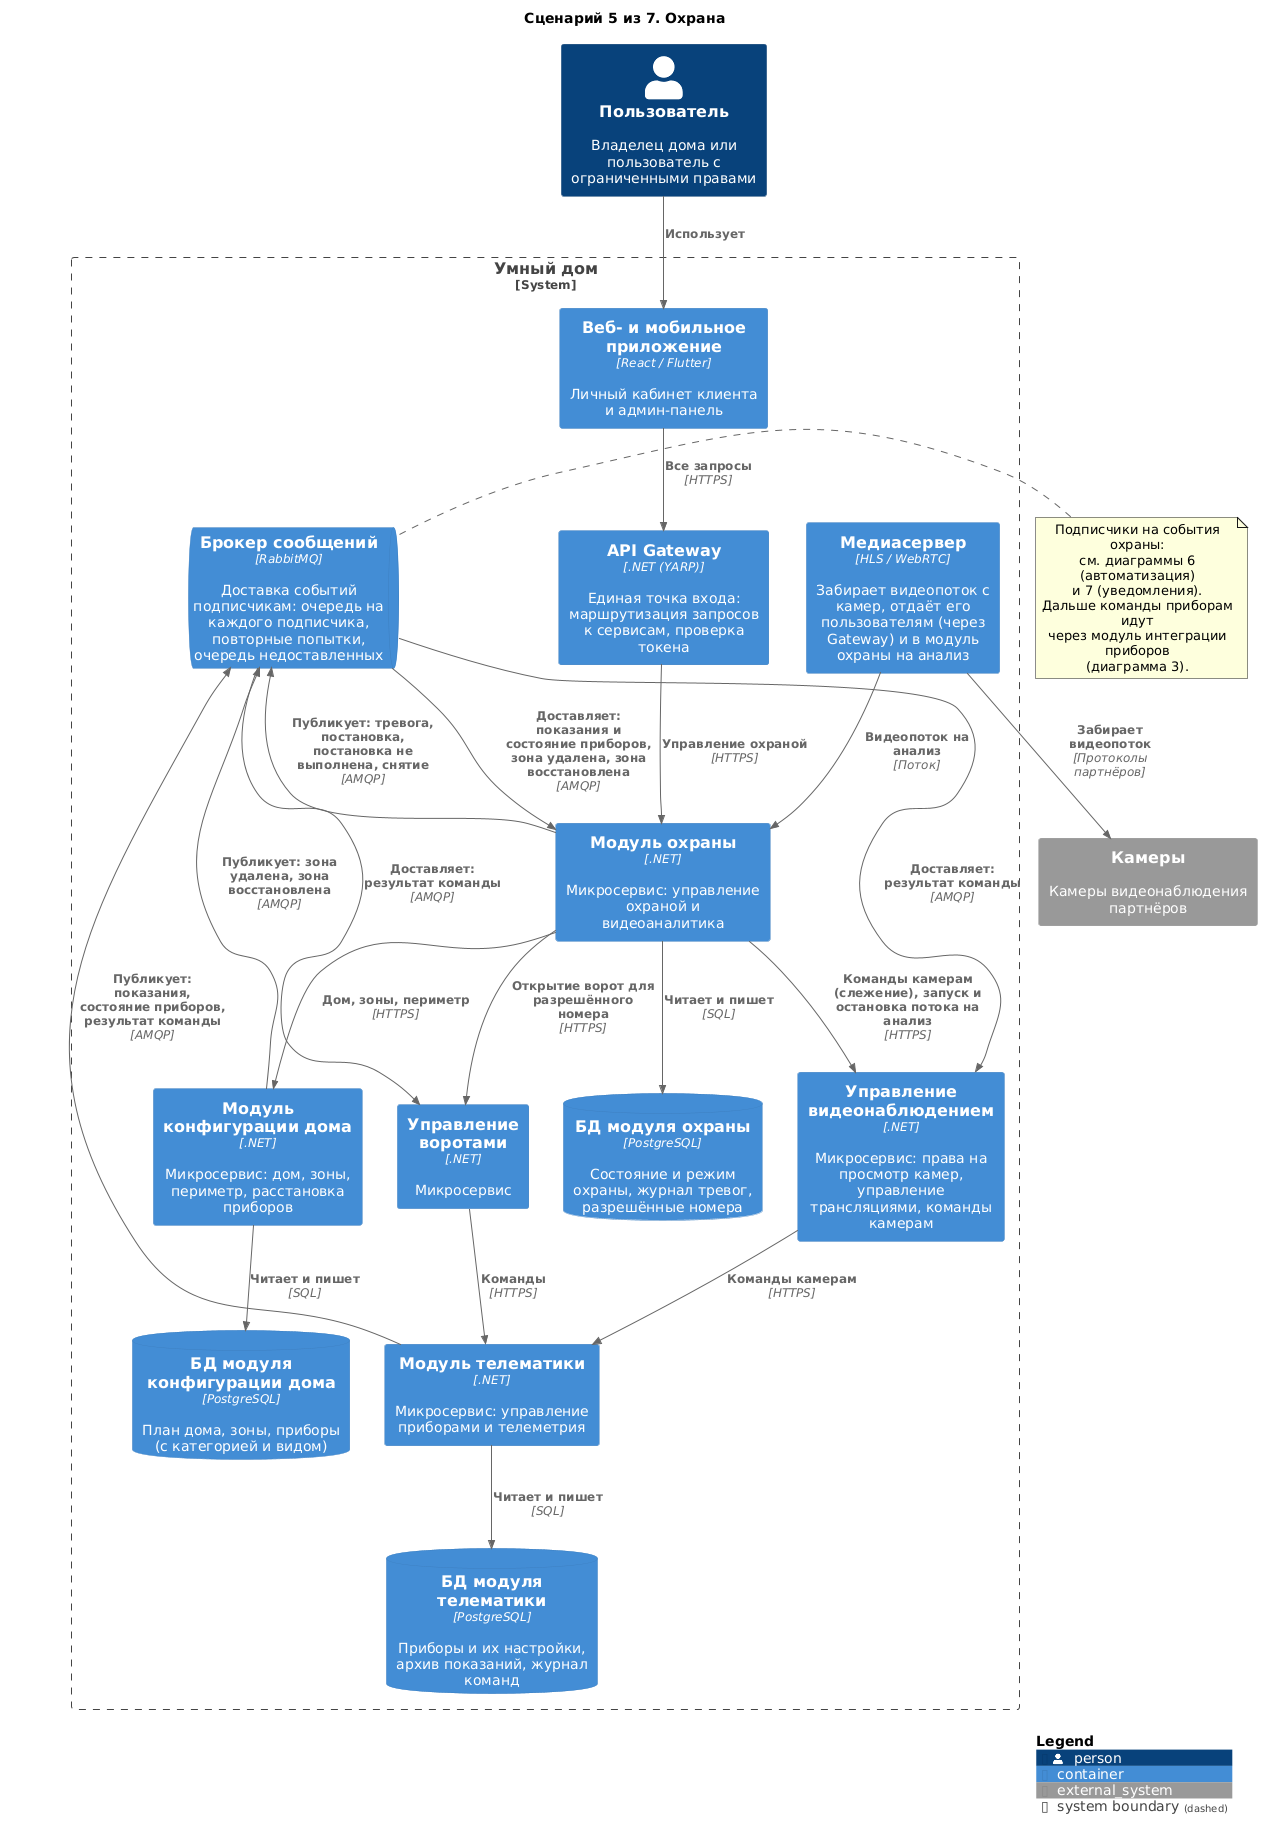

The diagram above was rendered by PlantUML. Its source (embedded in the PNG):
@startuml 05-security
!include <C4/C4_Container>

title Сценарий 5 из 7. Охрана

Person(user, "Пользователь", "Владелец дома или пользователь с ограниченными правами")

System_Boundary(Warmhouse, "Умный дом") {
    Container(apps, "Веб- и мобильное приложение", "React / Flutter", "Личный кабинет клиента и админ-панель")
    Container(Gateway, "API Gateway", ".NET (YARP)", "Единая точка входа: маршрутизация запросов к сервисам, проверка токена")
    Container(Security, "Модуль охраны", ".NET", "Микросервис: управление охраной и видеоаналитика")
    Container(VideoControl, "Управление видеонаблюдением", ".NET", "Микросервис: права на просмотр камер, управление трансляциями, команды камерам")
    Container(MediaServer, "Медиасервер", "HLS / WebRTC", "Забирает видеопоток с камер, отдаёт его пользователям (через Gateway) и в модуль охраны на анализ")
    Container(GateControl, "Управление воротами", ".NET", "Микросервис")
    Container(HouseConfigurator, "Модуль конфигурации дома", ".NET", "Микросервис: дом, зоны, периметр, расстановка приборов")
    Container(Telematics, "Модуль телематики", ".NET", "Микросервис: управление приборами и телеметрия")
    ContainerQueue(Broker, "Брокер сообщений", "RabbitMQ", "Доставка событий подписчикам: очередь на каждого подписчика, повторные попытки, очередь недоставленных")
    ContainerDb(dbSecurity, "БД модуля охраны", "PostgreSQL", "Состояние и режим охраны, журнал тревог, разрешённые номера")
    ContainerDb(dbTelematics, "БД модуля телематики", "PostgreSQL", "Приборы и их настройки, архив показаний, журнал команд")
    ContainerDb(dbHC, "БД модуля конфигурации дома", "PostgreSQL", "План дома, зоны, приборы (с категорией и видом)")
}

System_Ext(cameras, "Камеры", "Камеры видеонаблюдения партнёров")

Rel(user, apps, "Использует")
Rel(apps, Gateway, "Все запросы", "HTTPS")
Rel(Gateway, Security, "Управление охраной", "HTTPS")
Rel(Security, HouseConfigurator, "Дом, зоны, периметр", "HTTPS")
Rel(MediaServer, cameras, "Забирает видеопоток", "Протоколы партнёров")
Rel(MediaServer, Security, "Видеопоток на анализ", "Поток")
Rel(Security, VideoControl, "Команды камерам (слежение), запуск и остановка потока на анализ", "HTTPS")
Rel(VideoControl, Telematics, "Команды камерам", "HTTPS")
Rel(Security, GateControl, "Открытие ворот для разрешённого номера", "HTTPS")
Rel(GateControl, Telematics, "Команды", "HTTPS")
Rel(Security, Broker, "Публикует: тревога, постановка, постановка не выполнена, снятие", "AMQP")

note right of Broker
  Подписчики на события охраны:
  см. диаграммы 6 (автоматизация)
  и 7 (уведомления).
  Дальше команды приборам идут
  через модуль интеграции приборов
  (диаграмма 3).
end note

Rel(Security, dbSecurity, "Читает и пишет", "SQL")
Rel(Telematics, dbTelematics, "Читает и пишет", "SQL")
Rel(HouseConfigurator, dbHC, "Читает и пишет", "SQL")
Rel(HouseConfigurator, Broker, "Публикует: зона удалена, зона восстановлена", "AMQP")
Rel(Broker, Security, "Доставляет: показания и состояние приборов, зона удалена, зона восстановлена", "AMQP")
Rel(Telematics, Broker, "Публикует: показания, состояние приборов, результат команды", "AMQP")
Rel(Broker, VideoControl, "Доставляет: результат команды", "AMQP")
Rel(Broker, GateControl, "Доставляет: результат команды", "AMQP")

SHOW_LEGEND()
@enduml